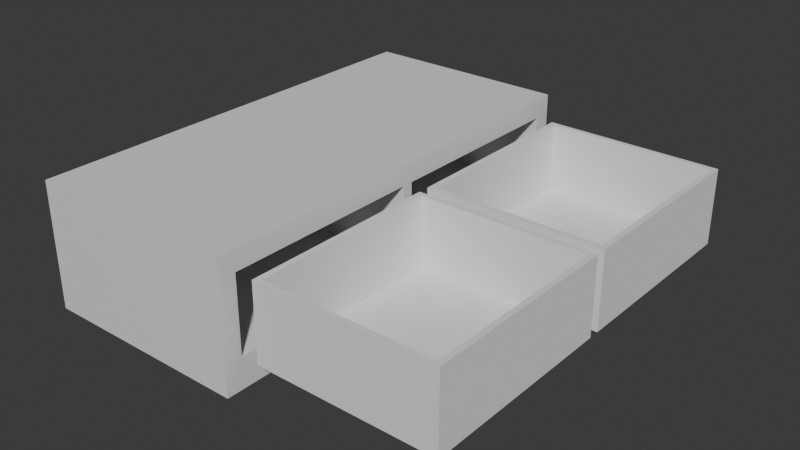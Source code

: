 # Source: cupboard.blend  (saved by Blender 4.4.32; exported with 4.5.12 LTS)
import bpy
from mathutils import Matrix  # noqa: F401  (used for matrix-valued properties, if any)

bpy.ops.wm.read_factory_settings(use_empty=True)
scene = bpy.context.scene
scene.name = 'Scene'

# ---- collections
col_collection = bpy.data.collections.new('Collection'); scene.collection.children.link(col_collection)

# ---- materials (node trees are filled in below, after node groups)
mat_material = bpy.data.materials.new('Material')
mat_material.alpha_threshold = 0.0
mat_material.roughness = 0.5
mat_material.line_color = (0.0, 0.0, 0.0, 1.0)

# ---- material node trees
mat_material.use_nodes = True; mat_material.node_tree.nodes.clear()
_N = mat_material.node_tree.nodes; _L = mat_material.node_tree.links
n0 = _N.new('ShaderNodeOutputMaterial'); n0.name = 'Material Output'; n0.location = (300, 300)
n1 = _N.new('ShaderNodeBsdfPrincipled'); n1.name = 'Principled BSDF'; n1.location = (10, 300)
n1.inputs[3].default_value = 1.45
_L.new(n1.outputs[0], n0.inputs[0])
n0.is_active_output = True

# ---- world
world_world = bpy.data.worlds.new('World'); scene.world = world_world
world_world.use_nodes = True; world_world.node_tree.nodes.clear()
_N = world_world.node_tree.nodes; _L = world_world.node_tree.links
n0 = _N.new('ShaderNodeOutputWorld'); n0.name = 'World Output'; n0.location = (300, 300)
n1 = _N.new('ShaderNodeBackground'); n1.name = 'Background'; n1.location = (10, 300)
n1.inputs[0].default_value = (0.05088, 0.05088, 0.05088, 1.0)
_L.new(n1.outputs[0], n0.inputs[0])
n0.is_active_output = True
world_world.color = (0.05088, 0.05088, 0.05088)
world_world.sun_shadow_jitter_overblur = 0.0

# ---- meshes
me_cube = bpy.data.meshes.new('Cube')
me_cube.from_pydata([(-0.6505, 0.02412, -0.5246), (-0.6505, 0.02412, 0.6866), (-0.6505, 0.9201, -0.5246), (-0.6505, 0.9201, 0.6866), (-0.6505, -0.9201, -0.5246), (-0.6505, -0.9201, 0.6866), (-0.6505, -0.02412, -0.5246), (-0.6505, -0.02412, 0.6866), (1.0, 1.0, 1.0), (1.0, 1.0, -1.0), (1.0, -1.0, 1.0), (1.0, -1.0, -1.0), (-1.0, 1.0, 1.0), (-1.0, 1.0, -1.0), (-1.0, -1.0, 1.0), (-1.0, -1.0, -1.0), (1.0, -0.9201, -0.5246), (1.0, -0.9201, 0.6866), (1.0, -0.02412, 0.6866), (1.0, -0.02412, -0.5246), (1.0, 0.02412, -0.5246), (1.0, 0.02412, 0.6866), (1.0, 0.9201, 0.6866), (1.0, 0.9201, -0.5246)], [], [(0, 2, 3, 1), (2, 23, 22, 3), (2, 0, 20, 23), (4, 6, 7, 5), (6, 19, 18, 7), (6, 4, 16, 19), (8, 12, 14, 10), (11, 10, 14, 15), (15, 14, 12, 13), (13, 9, 11, 15), (9, 8, 22, 23, 20, 19, 16, 11), (13, 12, 8, 9), (16, 4, 5, 17), (11, 16, 17, 18, 8, 10), (17, 5, 7, 18), (20, 0, 1, 21), (19, 20, 21, 22, 8, 18), (21, 1, 3, 22)])
_uv = me_cube.uv_layers.new(name='UVMap')
_uv.uv.foreach_set('vector', [0.375, 0.0, 0.375, 0.25, 0.625, 0.25, 0.625, 0.0, 0.375, 0.25, 0.375, 0.4976, 0.625, 0.4976, 0.625, 0.25, 0.125, 0.5, 0.125, 0.75, 0.3726, 0.75, 0.3726, 0.5, 0.375, 0.0, 0.375, 0.25, 0.625, 0.25, 0.625, 0.0, 0.375, 0.25, 0.375, 0.4976, 0.625, 0.4976, 0.625, 0.25, 0.125, 0.5, 0.125, 0.75, 0.3726, 0.75, 0.3726, 0.5, 0.625, 0.5, 0.875, 0.5, 0.875, 0.75, 0.625, 0.75, 0.375, 0.75, 0.625, 0.75, 0.625, 1.0, 0.375, 1.0, 0.375, 0.0, 0.625, 0.0, 0.625, 0.25, 0.375, 0.25, 0.125, 0.5, 0.375, 0.5, 0.375, 0.75, 0.125, 0.75, 0.375, 0.5, 0.625, 0.5, 0.5858, 0.51, 0.4344, 0.51, 0.4344, 0.622, 0.4344, 0.628, 0.4344, 0.74, 0.375, 0.75, 0.375, 0.25, 0.625, 0.25, 0.625, 0.5, 0.375, 0.5, 0.375, 0.7524, 0.375, 1.0, 0.625, 1.0, 0.625, 0.7524, 0.375, 0.75, 0.4344, 0.74, 0.5858, 0.74, 0.5858, 0.628, 0.625, 0.5, 0.625, 0.75, 0.6274, 0.75, 0.875, 0.75, 0.875, 0.5, 0.6274, 0.5, 0.375, 0.7524, 0.375, 1.0, 0.625, 1.0, 0.625, 0.7524, 0.4344, 0.628, 0.4344, 0.622, 0.5858, 0.622, 0.5858, 0.51, 0.625, 0.5, 0.5858, 0.628, 0.6274, 0.75, 0.875, 0.75, 0.875, 0.5, 0.6274, 0.5])
me_cube.materials.append(mat_material)
me_cube.use_mirror_vertex_groups = False
me_cube.update()
me_cube_001 = bpy.data.meshes.new('Cube.001')
me_cube_001.from_pydata([(-0.9374, -0.9517, -0.8385), (-0.9374, 0.9517, -0.8385), (0.9374, -0.9517, -0.8385), (0.9374, 0.9517, -0.8385), (-1.0, -1.0, -1.0), (-1.0, -1.0, 1.0), (-1.0, 1.0, -1.0), (-1.0, 1.0, 1.0), (1.0, -1.0, -1.0), (1.0, -1.0, 1.0), (1.0, 1.0, -1.0), (1.0, 1.0, 1.0), (-0.9374, 0.9517, 1.0), (0.9374, 0.9517, 1.0), (0.9374, -0.9517, 1.0), (-0.9374, -0.9517, 1.0)], [], [(0, 1, 12, 15), (1, 3, 13, 12), (3, 2, 14, 13), (2, 0, 15, 14), (1, 0, 2, 3), (4, 5, 7, 6), (6, 7, 11, 10), (10, 11, 9, 8), (8, 9, 5, 4), (6, 10, 8, 4), (11, 13, 14, 15, 5, 9), (5, 15, 12, 13, 11, 7)])
_uv = me_cube_001.uv_layers.new(name='UVMap')
_uv.uv.foreach_set('vector', [0.375, 0.0, 0.375, 0.25, 0.6048, 0.25, 0.6048, 0.0, 0.375, 0.25, 0.375, 0.5, 0.6048, 0.5, 0.6048, 0.25, 0.375, 0.5, 0.375, 0.75, 0.6048, 0.75, 0.6048, 0.5, 0.375, 0.75, 0.375, 1.0, 0.6048, 1.0, 0.6048, 0.75, 0.125, 0.5, 0.125, 0.75, 0.375, 0.75, 0.375, 0.5, 0.375, 0.0, 0.625, 0.0, 0.625, 0.25, 0.375, 0.25, 0.375, 0.25, 0.625, 0.25, 0.625, 0.5, 0.375, 0.5, 0.375, 0.5, 0.625, 0.5, 0.625, 0.75, 0.375, 0.75, 0.375, 0.75, 0.625, 0.75, 0.625, 1.0, 0.375, 1.0, 0.125, 0.5, 0.375, 0.5, 0.375, 0.75, 0.125, 0.75, 0.625, 0.5, 0.6328, 0.506, 0.6328, 0.744, 0.8672, 0.744, 0.875, 0.75, 0.625, 0.75, 0.875, 0.75, 0.8672, 0.744, 0.8672, 0.506, 0.6328, 0.506, 0.625, 0.5, 0.875, 0.5])
me_cube_001.update()
me_cube_002 = bpy.data.meshes.new('Cube.002')
me_cube_002.from_pydata([(-0.9374, -0.9517, -0.8385), (-0.9374, 0.9517, -0.8385), (0.9374, -0.9517, -0.8385), (0.9374, 0.9517, -0.8385), (-1.0, -1.0, -1.0), (-1.0, -1.0, 1.0), (-1.0, 1.0, -1.0), (-1.0, 1.0, 1.0), (1.0, -1.0, -1.0), (1.0, -1.0, 1.0), (1.0, 1.0, -1.0), (1.0, 1.0, 1.0), (-0.9374, 0.9517, 1.0), (0.9374, 0.9517, 1.0), (0.9374, -0.9517, 1.0), (-0.9374, -0.9517, 1.0)], [], [(0, 1, 12, 15), (1, 3, 13, 12), (3, 2, 14, 13), (2, 0, 15, 14), (1, 0, 2, 3), (4, 5, 7, 6), (6, 7, 11, 10), (10, 11, 9, 8), (8, 9, 5, 4), (6, 10, 8, 4), (11, 13, 14, 15, 5, 9), (5, 15, 12, 13, 11, 7)])
_uv = me_cube_002.uv_layers.new(name='UVMap')
_uv.uv.foreach_set('vector', [0.375, 0.0, 0.375, 0.25, 0.6048, 0.25, 0.6048, 0.0, 0.375, 0.25, 0.375, 0.5, 0.6048, 0.5, 0.6048, 0.25, 0.375, 0.5, 0.375, 0.75, 0.6048, 0.75, 0.6048, 0.5, 0.375, 0.75, 0.375, 1.0, 0.6048, 1.0, 0.6048, 0.75, 0.125, 0.5, 0.125, 0.75, 0.375, 0.75, 0.375, 0.5, 0.375, 0.0, 0.625, 0.0, 0.625, 0.25, 0.375, 0.25, 0.375, 0.25, 0.625, 0.25, 0.625, 0.5, 0.375, 0.5, 0.375, 0.5, 0.625, 0.5, 0.625, 0.75, 0.375, 0.75, 0.375, 0.75, 0.625, 0.75, 0.625, 1.0, 0.375, 1.0, 0.125, 0.5, 0.375, 0.5, 0.375, 0.75, 0.125, 0.75, 0.625, 0.5, 0.6328, 0.506, 0.6328, 0.744, 0.8672, 0.744, 0.875, 0.75, 0.625, 0.75, 0.875, 0.75, 0.8672, 0.744, 0.8672, 0.506, 0.6328, 0.506, 0.625, 0.5, 0.875, 0.5])
me_cube_002.update()

# ---- objects
ob_cube = bpy.data.objects.new('Cube', me_cube)
ob_cube_001 = bpy.data.objects.new('Cube.001', me_cube_001)
ob_cube_002 = bpy.data.objects.new('Cube.002', me_cube_002)

# ---- transforms, parenting, visibility, modifiers, constraints
ob_cube.location = (0.0, 0.0, 0.0)
ob_cube.scale = (1.2, 2.5, 0.71)
ob_cube.lock_rotations_4d = False
ob_cube.empty_display_type = 'ARROWS'
ob_cube.lineart.crease_threshold = 0.0
ob_cube_001.location = (2.4, -1.18, 0.05752)
ob_cube_001.scale = (1.0, 1.12, 0.43)
ob_cube_002.location = (2.4, 1.18, 0.05752)
ob_cube_002.scale = (1.0, 1.12, 0.43)

# ---- collection membership
col_collection.objects.link(ob_cube)
col_collection.objects.link(ob_cube_001)
col_collection.objects.link(ob_cube_002)

# ---- scene / render settings (as saved in the file)
scene.frame_start = 1; scene.frame_end = 250; scene.frame_set(1)
scene.render.engine = 'BLENDER_EEVEE_NEXT'
bpy.context.view_layer.update()

# ---- added for rendering (the .blend has no active camera and no usable light): camera, sun
cam_auto = bpy.data.cameras.new('AutoCamera')
cam_auto.lens = 50.0
cam_auto.sensor_width = 36.0
cam_auto.clip_end = 1000.0
ob_auto_camera = bpy.data.objects.new('AutoCamera', cam_auto)
scene.collection.objects.link(ob_auto_camera)
ob_auto_camera.location = (7.52177, -7.7062, 5.13747)
ob_auto_camera.rotation_euler = (1.09748, -7.21219e-08, 0.694738)
scene.camera = ob_auto_camera
light_auto_sun = bpy.data.lights.new('AutoSun', 'SUN')
light_auto_sun.energy = 3.0
light_auto_sun.angle = 0.0523599
ob_auto_sun = bpy.data.objects.new('AutoSun', light_auto_sun)
scene.collection.objects.link(ob_auto_sun)
ob_auto_sun.rotation_euler = (0.872665, 0.174533, 0.523599)
bpy.context.view_layer.update()
